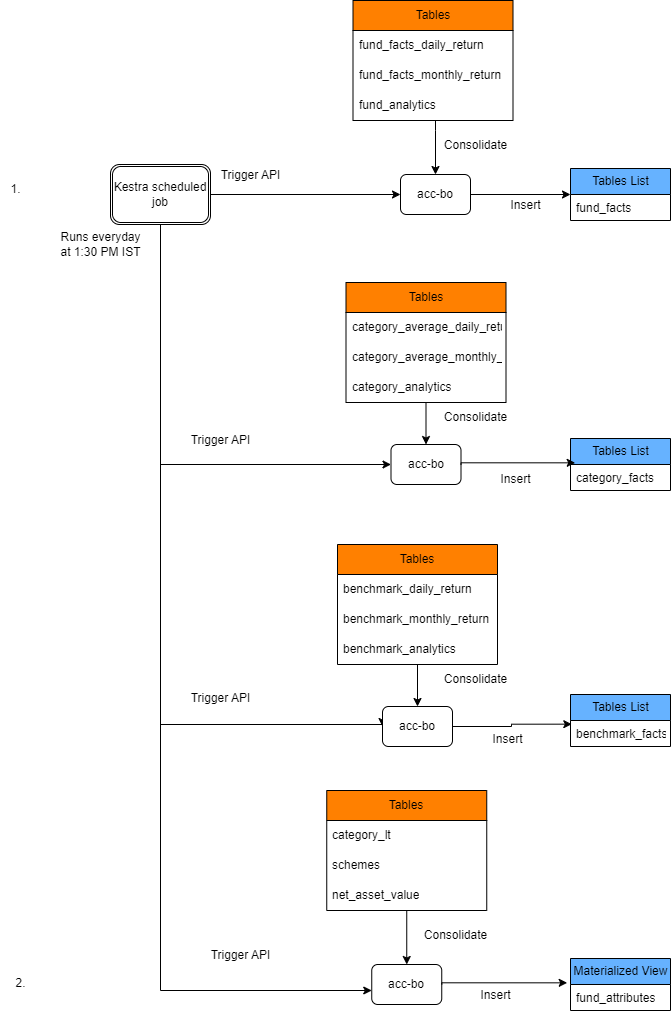

The diagram above was exported from draw.io. Its source (the exported page's mxGraphModel, read from the mxfile embedded in the PNG):
<mxGraphModel dx="1020" dy="496" grid="1" gridSize="10" guides="1" tooltips="1" connect="1" arrows="1" fold="1" page="1" pageScale="1" pageWidth="850" pageHeight="1100" math="0" shadow="0">
  <root>
    <mxCell id="0" />
    <mxCell id="1" parent="0" />
    <mxCell id="ArvW-Pej8HNX4VQ2azAv-1" value="" style="edgeStyle=orthogonalEdgeStyle;rounded=0;orthogonalLoop=1;jettySize=auto;html=1;" parent="1" source="ArvW-Pej8HNX4VQ2azAv-2" target="ArvW-Pej8HNX4VQ2azAv-4" edge="1">
      <mxGeometry relative="1" as="geometry" />
    </mxCell>
    <mxCell id="ArvW-Pej8HNX4VQ2azAv-43" style="edgeStyle=orthogonalEdgeStyle;rounded=0;orthogonalLoop=1;jettySize=auto;html=1;exitX=0.5;exitY=1;exitDx=0;exitDy=0;entryX=0;entryY=0.5;entryDx=0;entryDy=0;" parent="1" source="ArvW-Pej8HNX4VQ2azAv-2" target="ArvW-Pej8HNX4VQ2azAv-18" edge="1">
      <mxGeometry relative="1" as="geometry" />
    </mxCell>
    <mxCell id="ArvW-Pej8HNX4VQ2azAv-44" style="edgeStyle=orthogonalEdgeStyle;rounded=0;orthogonalLoop=1;jettySize=auto;html=1;exitX=0.25;exitY=1;exitDx=0;exitDy=0;entryX=0;entryY=0.5;entryDx=0;entryDy=0;" parent="1" source="ArvW-Pej8HNX4VQ2azAv-2" target="ArvW-Pej8HNX4VQ2azAv-31" edge="1">
      <mxGeometry relative="1" as="geometry">
        <Array as="points">
          <mxPoint x="190" y="234" />
          <mxPoint x="190" y="734" />
          <mxPoint x="412" y="734" />
        </Array>
      </mxGeometry>
    </mxCell>
    <mxCell id="ArvW-Pej8HNX4VQ2azAv-2" value="Kestra scheduled job" style="shape=ext;double=1;rounded=1;whiteSpace=wrap;html=1;" parent="1" vertex="1">
      <mxGeometry x="140" y="174" width="100" height="60" as="geometry" />
    </mxCell>
    <mxCell id="ArvW-Pej8HNX4VQ2azAv-4" value="acc-bo" style="whiteSpace=wrap;html=1;rounded=1;" parent="1" vertex="1">
      <mxGeometry x="430" y="184" width="70" height="40" as="geometry" />
    </mxCell>
    <mxCell id="ArvW-Pej8HNX4VQ2azAv-5" value="Trigger&amp;nbsp;API" style="text;html=1;align=center;verticalAlign=middle;resizable=0;points=[];autosize=1;strokeColor=none;fillColor=none;" parent="1" vertex="1">
      <mxGeometry x="240" y="170" width="80" height="30" as="geometry" />
    </mxCell>
    <mxCell id="BziGylHTax5cuXa0G01F-2" style="edgeStyle=orthogonalEdgeStyle;rounded=0;orthogonalLoop=1;jettySize=auto;html=1;exitX=1;exitY=0.5;exitDx=0;exitDy=0;entryX=0;entryY=0.5;entryDx=0;entryDy=0;" parent="1" source="ArvW-Pej8HNX4VQ2azAv-4" target="ArvW-Pej8HNX4VQ2azAv-8" edge="1">
      <mxGeometry relative="1" as="geometry">
        <mxPoint x="511.5" y="204" as="sourcePoint" />
      </mxGeometry>
    </mxCell>
    <mxCell id="ArvW-Pej8HNX4VQ2azAv-8" value="Tables List" style="swimlane;fontStyle=0;childLayout=stackLayout;horizontal=1;startSize=26;fillColor=#66B2FF;horizontalStack=0;resizeParent=1;resizeParentMax=0;resizeLast=0;collapsible=1;marginBottom=0;html=1;" parent="1" vertex="1">
      <mxGeometry x="600" y="178" width="100" height="52" as="geometry" />
    </mxCell>
    <mxCell id="ArvW-Pej8HNX4VQ2azAv-9" value="fund_facts" style="text;strokeColor=none;fillColor=none;align=left;verticalAlign=top;spacingLeft=4;spacingRight=4;overflow=hidden;rotatable=0;points=[[0,0.5],[1,0.5]];portConstraint=eastwest;whiteSpace=wrap;html=1;" parent="ArvW-Pej8HNX4VQ2azAv-8" vertex="1">
      <mxGeometry y="26" width="100" height="26" as="geometry" />
    </mxCell>
    <mxCell id="ArvW-Pej8HNX4VQ2azAv-10" value="Insert" style="text;html=1;align=center;verticalAlign=middle;resizable=0;points=[];autosize=1;strokeColor=none;fillColor=none;" parent="1" vertex="1">
      <mxGeometry x="530" y="200" width="50" height="30" as="geometry" />
    </mxCell>
    <mxCell id="ArvW-Pej8HNX4VQ2azAv-11" value="Tables" style="swimlane;fontStyle=0;childLayout=stackLayout;horizontal=1;startSize=30;horizontalStack=0;resizeParent=1;resizeParentMax=0;resizeLast=0;collapsible=1;marginBottom=0;whiteSpace=wrap;html=1;fillColor=#FF8000;" parent="1" vertex="1">
      <mxGeometry x="382.5" y="10" width="160" height="120" as="geometry" />
    </mxCell>
    <mxCell id="ArvW-Pej8HNX4VQ2azAv-12" value="fund_facts_daily_return" style="text;strokeColor=none;fillColor=none;align=left;verticalAlign=middle;spacingLeft=4;spacingRight=4;overflow=hidden;points=[[0,0.5],[1,0.5]];portConstraint=eastwest;rotatable=0;whiteSpace=wrap;html=1;" parent="ArvW-Pej8HNX4VQ2azAv-11" vertex="1">
      <mxGeometry y="30" width="160" height="30" as="geometry" />
    </mxCell>
    <mxCell id="ArvW-Pej8HNX4VQ2azAv-13" value="fund_facts_monthly_return" style="text;strokeColor=none;fillColor=none;align=left;verticalAlign=middle;spacingLeft=4;spacingRight=4;overflow=hidden;points=[[0,0.5],[1,0.5]];portConstraint=eastwest;rotatable=0;whiteSpace=wrap;html=1;" parent="ArvW-Pej8HNX4VQ2azAv-11" vertex="1">
      <mxGeometry y="60" width="160" height="30" as="geometry" />
    </mxCell>
    <mxCell id="ArvW-Pej8HNX4VQ2azAv-14" value="fund_analytics" style="text;strokeColor=none;fillColor=none;align=left;verticalAlign=middle;spacingLeft=4;spacingRight=4;overflow=hidden;points=[[0,0.5],[1,0.5]];portConstraint=eastwest;rotatable=0;whiteSpace=wrap;html=1;" parent="ArvW-Pej8HNX4VQ2azAv-11" vertex="1">
      <mxGeometry y="90" width="160" height="30" as="geometry" />
    </mxCell>
    <mxCell id="ArvW-Pej8HNX4VQ2azAv-16" value="Consolidate" style="text;html=1;align=center;verticalAlign=middle;resizable=0;points=[];autosize=1;strokeColor=none;fillColor=none;" parent="1" vertex="1">
      <mxGeometry x="460" y="140" width="90" height="30" as="geometry" />
    </mxCell>
    <mxCell id="ArvW-Pej8HNX4VQ2azAv-18" value="acc-bo" style="whiteSpace=wrap;html=1;rounded=1;" parent="1" vertex="1">
      <mxGeometry x="420.5" y="454" width="70" height="40" as="geometry" />
    </mxCell>
    <mxCell id="ArvW-Pej8HNX4VQ2azAv-21" value="Tables List" style="swimlane;fontStyle=0;childLayout=stackLayout;horizontal=1;startSize=26;fillColor=#66B2FF;horizontalStack=0;resizeParent=1;resizeParentMax=0;resizeLast=0;collapsible=1;marginBottom=0;html=1;" parent="1" vertex="1">
      <mxGeometry x="600" y="448" width="100" height="52" as="geometry" />
    </mxCell>
    <mxCell id="ArvW-Pej8HNX4VQ2azAv-22" value="category_facts" style="text;strokeColor=none;fillColor=none;align=left;verticalAlign=top;spacingLeft=4;spacingRight=4;overflow=hidden;rotatable=0;points=[[0,0.5],[1,0.5]];portConstraint=eastwest;whiteSpace=wrap;html=1;" parent="ArvW-Pej8HNX4VQ2azAv-21" vertex="1">
      <mxGeometry y="26" width="100" height="26" as="geometry" />
    </mxCell>
    <mxCell id="ArvW-Pej8HNX4VQ2azAv-23" value="Insert" style="text;html=1;align=center;verticalAlign=middle;resizable=0;points=[];autosize=1;strokeColor=none;fillColor=none;" parent="1" vertex="1">
      <mxGeometry x="520" y="474" width="50" height="30" as="geometry" />
    </mxCell>
    <mxCell id="BziGylHTax5cuXa0G01F-3" value="" style="edgeStyle=orthogonalEdgeStyle;rounded=0;orthogonalLoop=1;jettySize=auto;html=1;entryX=0.5;entryY=0;entryDx=0;entryDy=0;" parent="1" source="ArvW-Pej8HNX4VQ2azAv-25" target="ArvW-Pej8HNX4VQ2azAv-18" edge="1">
      <mxGeometry relative="1" as="geometry">
        <mxPoint x="455.5" y="444" as="targetPoint" />
      </mxGeometry>
    </mxCell>
    <mxCell id="ArvW-Pej8HNX4VQ2azAv-25" value="Tables" style="swimlane;fontStyle=0;childLayout=stackLayout;horizontal=1;startSize=30;horizontalStack=0;resizeParent=1;resizeParentMax=0;resizeLast=0;collapsible=1;marginBottom=0;whiteSpace=wrap;html=1;fillColor=#FF8000;" parent="1" vertex="1">
      <mxGeometry x="375.5" y="292" width="160" height="120" as="geometry" />
    </mxCell>
    <mxCell id="ArvW-Pej8HNX4VQ2azAv-26" value="category_average_daily_return" style="text;strokeColor=none;fillColor=none;align=left;verticalAlign=middle;spacingLeft=4;spacingRight=4;overflow=hidden;points=[[0,0.5],[1,0.5]];portConstraint=eastwest;rotatable=0;whiteSpace=wrap;html=1;" parent="ArvW-Pej8HNX4VQ2azAv-25" vertex="1">
      <mxGeometry y="30" width="160" height="30" as="geometry" />
    </mxCell>
    <mxCell id="ArvW-Pej8HNX4VQ2azAv-27" value="category_average_monthly_return" style="text;strokeColor=none;fillColor=none;align=left;verticalAlign=middle;spacingLeft=4;spacingRight=4;overflow=hidden;points=[[0,0.5],[1,0.5]];portConstraint=eastwest;rotatable=0;whiteSpace=wrap;html=1;" parent="ArvW-Pej8HNX4VQ2azAv-25" vertex="1">
      <mxGeometry y="60" width="160" height="30" as="geometry" />
    </mxCell>
    <mxCell id="ArvW-Pej8HNX4VQ2azAv-28" value="category_analytics" style="text;strokeColor=none;fillColor=none;align=left;verticalAlign=middle;spacingLeft=4;spacingRight=4;overflow=hidden;points=[[0,0.5],[1,0.5]];portConstraint=eastwest;rotatable=0;whiteSpace=wrap;html=1;" parent="ArvW-Pej8HNX4VQ2azAv-25" vertex="1">
      <mxGeometry y="90" width="160" height="30" as="geometry" />
    </mxCell>
    <mxCell id="ArvW-Pej8HNX4VQ2azAv-29" value="Consolidate" style="text;html=1;align=center;verticalAlign=middle;resizable=0;points=[];autosize=1;strokeColor=none;fillColor=none;" parent="1" vertex="1">
      <mxGeometry x="460" y="412" width="90" height="30" as="geometry" />
    </mxCell>
    <mxCell id="ArvW-Pej8HNX4VQ2azAv-31" value="acc-bo" style="whiteSpace=wrap;html=1;rounded=1;" parent="1" vertex="1">
      <mxGeometry x="412" y="716" width="70" height="40" as="geometry" />
    </mxCell>
    <mxCell id="ArvW-Pej8HNX4VQ2azAv-34" value="Tables List" style="swimlane;fontStyle=0;childLayout=stackLayout;horizontal=1;startSize=26;fillColor=#66B2FF;horizontalStack=0;resizeParent=1;resizeParentMax=0;resizeLast=0;collapsible=1;marginBottom=0;html=1;" parent="1" vertex="1">
      <mxGeometry x="600" y="704" width="100" height="52" as="geometry" />
    </mxCell>
    <mxCell id="ArvW-Pej8HNX4VQ2azAv-35" value="benchmark_facts" style="text;strokeColor=none;fillColor=none;align=left;verticalAlign=top;spacingLeft=4;spacingRight=4;overflow=hidden;rotatable=0;points=[[0,0.5],[1,0.5]];portConstraint=eastwest;whiteSpace=wrap;html=1;" parent="ArvW-Pej8HNX4VQ2azAv-34" vertex="1">
      <mxGeometry y="26" width="100" height="26" as="geometry" />
    </mxCell>
    <mxCell id="ArvW-Pej8HNX4VQ2azAv-36" value="Insert" style="text;html=1;align=center;verticalAlign=middle;resizable=0;points=[];autosize=1;strokeColor=none;fillColor=none;" parent="1" vertex="1">
      <mxGeometry x="511.5" y="734" width="50" height="30" as="geometry" />
    </mxCell>
    <mxCell id="BziGylHTax5cuXa0G01F-5" value="" style="edgeStyle=orthogonalEdgeStyle;rounded=0;orthogonalLoop=1;jettySize=auto;html=1;entryX=0.5;entryY=0;entryDx=0;entryDy=0;" parent="1" source="ArvW-Pej8HNX4VQ2azAv-38" target="ArvW-Pej8HNX4VQ2azAv-31" edge="1">
      <mxGeometry relative="1" as="geometry">
        <mxPoint x="447" y="704" as="targetPoint" />
      </mxGeometry>
    </mxCell>
    <mxCell id="ArvW-Pej8HNX4VQ2azAv-38" value="Tables" style="swimlane;fontStyle=0;childLayout=stackLayout;horizontal=1;startSize=30;horizontalStack=0;resizeParent=1;resizeParentMax=0;resizeLast=0;collapsible=1;marginBottom=0;whiteSpace=wrap;html=1;fillColor=#FF8000;" parent="1" vertex="1">
      <mxGeometry x="367" y="554" width="160" height="120" as="geometry">
        <mxRectangle x="560" y="570" width="80" height="30" as="alternateBounds" />
      </mxGeometry>
    </mxCell>
    <mxCell id="ArvW-Pej8HNX4VQ2azAv-39" value="benchmark_daily_return" style="text;strokeColor=none;fillColor=none;align=left;verticalAlign=middle;spacingLeft=4;spacingRight=4;overflow=hidden;points=[[0,0.5],[1,0.5]];portConstraint=eastwest;rotatable=0;whiteSpace=wrap;html=1;" parent="ArvW-Pej8HNX4VQ2azAv-38" vertex="1">
      <mxGeometry y="30" width="160" height="30" as="geometry" />
    </mxCell>
    <mxCell id="ArvW-Pej8HNX4VQ2azAv-40" value="benchmark_monthly_return" style="text;strokeColor=none;fillColor=none;align=left;verticalAlign=middle;spacingLeft=4;spacingRight=4;overflow=hidden;points=[[0,0.5],[1,0.5]];portConstraint=eastwest;rotatable=0;whiteSpace=wrap;html=1;" parent="ArvW-Pej8HNX4VQ2azAv-38" vertex="1">
      <mxGeometry y="60" width="160" height="30" as="geometry" />
    </mxCell>
    <mxCell id="ArvW-Pej8HNX4VQ2azAv-41" value="benchmark_analytics" style="text;strokeColor=none;fillColor=none;align=left;verticalAlign=middle;spacingLeft=4;spacingRight=4;overflow=hidden;points=[[0,0.5],[1,0.5]];portConstraint=eastwest;rotatable=0;whiteSpace=wrap;html=1;" parent="ArvW-Pej8HNX4VQ2azAv-38" vertex="1">
      <mxGeometry y="90" width="160" height="30" as="geometry" />
    </mxCell>
    <mxCell id="ArvW-Pej8HNX4VQ2azAv-42" value="Consolidate" style="text;html=1;align=center;verticalAlign=middle;resizable=0;points=[];autosize=1;strokeColor=none;fillColor=none;" parent="1" vertex="1">
      <mxGeometry x="460" y="674" width="90" height="30" as="geometry" />
    </mxCell>
    <mxCell id="ArvW-Pej8HNX4VQ2azAv-45" value="" style="edgeStyle=orthogonalEdgeStyle;rounded=0;orthogonalLoop=1;jettySize=auto;html=1;exitX=0.5;exitY=1;exitDx=0;exitDy=0;" parent="1" source="ArvW-Pej8HNX4VQ2azAv-2" target="ArvW-Pej8HNX4VQ2azAv-48" edge="1">
      <mxGeometry relative="1" as="geometry">
        <mxPoint x="240" y="994" as="sourcePoint" />
        <Array as="points">
          <mxPoint x="190" y="1000" />
        </Array>
      </mxGeometry>
    </mxCell>
    <mxCell id="ArvW-Pej8HNX4VQ2azAv-48" value="acc-bo" style="whiteSpace=wrap;html=1;rounded=1;" parent="1" vertex="1">
      <mxGeometry x="401.25" y="974" width="70" height="40" as="geometry" />
    </mxCell>
    <mxCell id="ArvW-Pej8HNX4VQ2azAv-49" value="Trigger&amp;nbsp;API" style="text;html=1;align=center;verticalAlign=middle;resizable=0;points=[];autosize=1;strokeColor=none;fillColor=none;" parent="1" vertex="1">
      <mxGeometry x="230" y="950" width="80" height="30" as="geometry" />
    </mxCell>
    <mxCell id="ArvW-Pej8HNX4VQ2azAv-52" value="Materialized View" style="swimlane;fontStyle=0;childLayout=stackLayout;horizontal=1;startSize=26;fillColor=#66B2FF;horizontalStack=0;resizeParent=1;resizeParentMax=0;resizeLast=0;collapsible=1;marginBottom=0;html=1;" parent="1" vertex="1">
      <mxGeometry x="600" y="968" width="100" height="52" as="geometry" />
    </mxCell>
    <mxCell id="ArvW-Pej8HNX4VQ2azAv-53" value="fund_attributes" style="text;strokeColor=none;fillColor=none;align=left;verticalAlign=top;spacingLeft=4;spacingRight=4;overflow=hidden;rotatable=0;points=[[0,0.5],[1,0.5]];portConstraint=eastwest;whiteSpace=wrap;html=1;" parent="ArvW-Pej8HNX4VQ2azAv-52" vertex="1">
      <mxGeometry y="26" width="100" height="26" as="geometry" />
    </mxCell>
    <mxCell id="ArvW-Pej8HNX4VQ2azAv-54" value="Insert" style="text;html=1;align=center;verticalAlign=middle;resizable=0;points=[];autosize=1;strokeColor=none;fillColor=none;" parent="1" vertex="1">
      <mxGeometry x="500" y="990" width="50" height="30" as="geometry" />
    </mxCell>
    <mxCell id="BziGylHTax5cuXa0G01F-8" value="" style="edgeStyle=orthogonalEdgeStyle;rounded=0;orthogonalLoop=1;jettySize=auto;html=1;entryX=0.5;entryY=0;entryDx=0;entryDy=0;" parent="1" source="ArvW-Pej8HNX4VQ2azAv-56" target="ArvW-Pej8HNX4VQ2azAv-48" edge="1">
      <mxGeometry relative="1" as="geometry">
        <mxPoint x="436.29999999999995" y="964" as="targetPoint" />
      </mxGeometry>
    </mxCell>
    <mxCell id="ArvW-Pej8HNX4VQ2azAv-56" value="Tables" style="swimlane;fontStyle=0;childLayout=stackLayout;horizontal=1;startSize=30;horizontalStack=0;resizeParent=1;resizeParentMax=0;resizeLast=0;collapsible=1;marginBottom=0;whiteSpace=wrap;html=1;fillColor=#FF8000;" parent="1" vertex="1">
      <mxGeometry x="356.25" y="800" width="160" height="120" as="geometry" />
    </mxCell>
    <mxCell id="ArvW-Pej8HNX4VQ2azAv-57" value="category_lt" style="text;strokeColor=none;fillColor=none;align=left;verticalAlign=middle;spacingLeft=4;spacingRight=4;overflow=hidden;points=[[0,0.5],[1,0.5]];portConstraint=eastwest;rotatable=0;whiteSpace=wrap;html=1;" parent="ArvW-Pej8HNX4VQ2azAv-56" vertex="1">
      <mxGeometry y="30" width="160" height="30" as="geometry" />
    </mxCell>
    <mxCell id="ArvW-Pej8HNX4VQ2azAv-58" value="schemes" style="text;strokeColor=none;fillColor=none;align=left;verticalAlign=middle;spacingLeft=4;spacingRight=4;overflow=hidden;points=[[0,0.5],[1,0.5]];portConstraint=eastwest;rotatable=0;whiteSpace=wrap;html=1;" parent="ArvW-Pej8HNX4VQ2azAv-56" vertex="1">
      <mxGeometry y="60" width="160" height="30" as="geometry" />
    </mxCell>
    <mxCell id="ArvW-Pej8HNX4VQ2azAv-59" value="net_asset_value" style="text;strokeColor=none;fillColor=none;align=left;verticalAlign=middle;spacingLeft=4;spacingRight=4;overflow=hidden;points=[[0,0.5],[1,0.5]];portConstraint=eastwest;rotatable=0;whiteSpace=wrap;html=1;" parent="ArvW-Pej8HNX4VQ2azAv-56" vertex="1">
      <mxGeometry y="90" width="160" height="30" as="geometry" />
    </mxCell>
    <mxCell id="ArvW-Pej8HNX4VQ2azAv-60" value="Consolidate" style="text;html=1;align=center;verticalAlign=middle;resizable=0;points=[];autosize=1;strokeColor=none;fillColor=none;" parent="1" vertex="1">
      <mxGeometry x="440" y="930" width="90" height="30" as="geometry" />
    </mxCell>
    <mxCell id="LunjIBNfsA3TyBP2e04h-1" value="Trigger&amp;nbsp;API" style="text;html=1;align=center;verticalAlign=middle;resizable=0;points=[];autosize=1;strokeColor=none;fillColor=none;" parent="1" vertex="1">
      <mxGeometry x="210" y="435" width="80" height="30" as="geometry" />
    </mxCell>
    <mxCell id="LunjIBNfsA3TyBP2e04h-2" value="Trigger&amp;nbsp;API" style="text;html=1;align=center;verticalAlign=middle;resizable=0;points=[];autosize=1;strokeColor=none;fillColor=none;" parent="1" vertex="1">
      <mxGeometry x="210" y="693" width="80" height="30" as="geometry" />
    </mxCell>
    <mxCell id="BziGylHTax5cuXa0G01F-1" style="edgeStyle=orthogonalEdgeStyle;rounded=0;orthogonalLoop=1;jettySize=auto;html=1;entryX=0.5;entryY=0;entryDx=0;entryDy=0;" parent="1" source="ArvW-Pej8HNX4VQ2azAv-11" target="ArvW-Pej8HNX4VQ2azAv-4" edge="1">
      <mxGeometry relative="1" as="geometry">
        <Array as="points">
          <mxPoint x="465" y="140" />
          <mxPoint x="465" y="140" />
        </Array>
        <mxPoint x="463.3219999999999" y="175.01999999999998" as="targetPoint" />
      </mxGeometry>
    </mxCell>
    <mxCell id="BziGylHTax5cuXa0G01F-4" style="edgeStyle=orthogonalEdgeStyle;rounded=0;orthogonalLoop=1;jettySize=auto;html=1;exitX=1;exitY=0.5;exitDx=0;exitDy=0;entryX=0.047;entryY=-0.064;entryDx=0;entryDy=0;entryPerimeter=0;" parent="1" source="ArvW-Pej8HNX4VQ2azAv-18" target="ArvW-Pej8HNX4VQ2azAv-22" edge="1">
      <mxGeometry relative="1" as="geometry">
        <Array as="points">
          <mxPoint x="491" y="472" />
        </Array>
        <mxPoint x="510" y="474" as="sourcePoint" />
      </mxGeometry>
    </mxCell>
    <mxCell id="BziGylHTax5cuXa0G01F-6" style="edgeStyle=orthogonalEdgeStyle;rounded=0;orthogonalLoop=1;jettySize=auto;html=1;exitX=1;exitY=0.5;exitDx=0;exitDy=0;entryX=0.013;entryY=0.141;entryDx=0;entryDy=0;entryPerimeter=0;" parent="1" source="ArvW-Pej8HNX4VQ2azAv-31" target="ArvW-Pej8HNX4VQ2azAv-35" edge="1">
      <mxGeometry relative="1" as="geometry">
        <mxPoint x="511.5" y="734" as="sourcePoint" />
      </mxGeometry>
    </mxCell>
    <mxCell id="BziGylHTax5cuXa0G01F-9" style="edgeStyle=orthogonalEdgeStyle;rounded=0;orthogonalLoop=1;jettySize=auto;html=1;exitX=1;exitY=0.5;exitDx=0;exitDy=0;entryX=-0.033;entryY=-0.064;entryDx=0;entryDy=0;entryPerimeter=0;" parent="1" source="ArvW-Pej8HNX4VQ2azAv-48" target="ArvW-Pej8HNX4VQ2azAv-53" edge="1">
      <mxGeometry relative="1" as="geometry">
        <Array as="points">
          <mxPoint x="471" y="992" />
        </Array>
        <mxPoint x="491.5" y="994" as="sourcePoint" />
      </mxGeometry>
    </mxCell>
    <mxCell id="7PVtHrXZWidbWONMOGcY-1" value="1." style="text;html=1;align=center;verticalAlign=middle;resizable=0;points=[];autosize=1;strokeColor=none;fillColor=none;" parent="1" vertex="1">
      <mxGeometry x="30" y="184" width="30" height="30" as="geometry" />
    </mxCell>
    <mxCell id="7PVtHrXZWidbWONMOGcY-2" value="2." style="text;html=1;align=center;verticalAlign=middle;resizable=0;points=[];autosize=1;strokeColor=none;fillColor=none;" parent="1" vertex="1">
      <mxGeometry x="35" y="978" width="30" height="30" as="geometry" />
    </mxCell>
    <mxCell id="UcsgpILL9GMtQWXYFDfP-1" value="Runs everyday&lt;br&gt;at 1:30 PM IST" style="text;html=1;align=center;verticalAlign=middle;resizable=0;points=[];autosize=1;strokeColor=none;fillColor=none;" parent="1" vertex="1">
      <mxGeometry x="80" y="234" width="100" height="40" as="geometry" />
    </mxCell>
  </root>
</mxGraphModel>